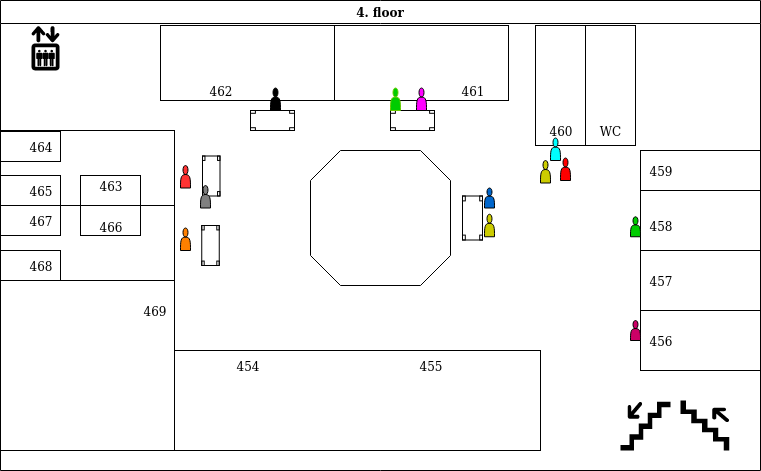

The diagram above was exported from draw.io. Its source (the exported page's mxGraphModel, read from the mxfile embedded in the PNG):
<mxGraphModel dx="868" dy="461" grid="1" gridSize="10" guides="1" tooltips="1" connect="1" arrows="1" fold="1" page="1" pageScale="1" pageWidth="850" pageHeight="1100" math="0" shadow="0">
  <root>
    <mxCell id="0" />
    <mxCell id="1" parent="0" />
    <mxCell id="WAXU4Pnjqkv9YQbCVCWf-3" value="4. floor" style="swimlane;" parent="1" vertex="1">
      <mxGeometry x="50" y="90" width="760" height="470" as="geometry" />
    </mxCell>
    <mxCell id="WAXU4Pnjqkv9YQbCVCWf-24" value="" style="whiteSpace=wrap;html=1;shape=mxgraph.basic.octagon2;align=center;verticalAlign=middle;dx=15;" parent="WAXU4Pnjqkv9YQbCVCWf-3" vertex="1">
      <mxGeometry x="310" y="150" width="140" height="135" as="geometry" />
    </mxCell>
    <mxCell id="WAXU4Pnjqkv9YQbCVCWf-25" value="" style="rounded=0;whiteSpace=wrap;html=1;" parent="WAXU4Pnjqkv9YQbCVCWf-3" vertex="1">
      <mxGeometry x="640" y="310" width="120" height="60" as="geometry" />
    </mxCell>
    <mxCell id="WAXU4Pnjqkv9YQbCVCWf-26" value="" style="rounded=0;whiteSpace=wrap;html=1;" parent="WAXU4Pnjqkv9YQbCVCWf-3" vertex="1">
      <mxGeometry x="640" y="250" width="120" height="60" as="geometry" />
    </mxCell>
    <mxCell id="WAXU4Pnjqkv9YQbCVCWf-27" value="" style="rounded=0;whiteSpace=wrap;html=1;" parent="WAXU4Pnjqkv9YQbCVCWf-3" vertex="1">
      <mxGeometry x="640" y="190" width="120" height="60" as="geometry" />
    </mxCell>
    <mxCell id="WAXU4Pnjqkv9YQbCVCWf-28" value="" style="rounded=0;whiteSpace=wrap;html=1;" parent="WAXU4Pnjqkv9YQbCVCWf-3" vertex="1">
      <mxGeometry x="640" y="150" width="120" height="40" as="geometry" />
    </mxCell>
    <mxCell id="WAXU4Pnjqkv9YQbCVCWf-29" value="" style="rounded=0;whiteSpace=wrap;html=1;rotation=90;" parent="WAXU4Pnjqkv9YQbCVCWf-3" vertex="1">
      <mxGeometry x="550" y="60" width="120" height="50" as="geometry" />
    </mxCell>
    <mxCell id="WAXU4Pnjqkv9YQbCVCWf-31" value="" style="rounded=0;whiteSpace=wrap;html=1;rotation=90;" parent="WAXU4Pnjqkv9YQbCVCWf-3" vertex="1">
      <mxGeometry x="500" y="60" width="120" height="50" as="geometry" />
    </mxCell>
    <mxCell id="WAXU4Pnjqkv9YQbCVCWf-33" value="" style="rounded=0;whiteSpace=wrap;html=1;" parent="WAXU4Pnjqkv9YQbCVCWf-3" vertex="1">
      <mxGeometry x="160" y="25" width="174" height="75" as="geometry" />
    </mxCell>
    <mxCell id="WAXU4Pnjqkv9YQbCVCWf-34" value="" style="rounded=0;whiteSpace=wrap;html=1;" parent="WAXU4Pnjqkv9YQbCVCWf-3" vertex="1">
      <mxGeometry x="334" y="25" width="174" height="75" as="geometry" />
    </mxCell>
    <mxCell id="WAXU4Pnjqkv9YQbCVCWf-35" value="" style="rounded=0;whiteSpace=wrap;html=1;" parent="WAXU4Pnjqkv9YQbCVCWf-3" vertex="1">
      <mxGeometry y="130" width="174" height="75" as="geometry" />
    </mxCell>
    <mxCell id="WAXU4Pnjqkv9YQbCVCWf-36" value="" style="rounded=0;whiteSpace=wrap;html=1;" parent="WAXU4Pnjqkv9YQbCVCWf-3" vertex="1">
      <mxGeometry y="205" width="174" height="75" as="geometry" />
    </mxCell>
    <mxCell id="WAXU4Pnjqkv9YQbCVCWf-37" value="" style="rounded=0;whiteSpace=wrap;html=1;" parent="WAXU4Pnjqkv9YQbCVCWf-3" vertex="1">
      <mxGeometry y="280" width="174" height="170" as="geometry" />
    </mxCell>
    <mxCell id="WAXU4Pnjqkv9YQbCVCWf-38" value="" style="rounded=0;whiteSpace=wrap;html=1;" parent="WAXU4Pnjqkv9YQbCVCWf-3" vertex="1">
      <mxGeometry x="174" y="350" width="366" height="100" as="geometry" />
    </mxCell>
    <mxCell id="WAXU4Pnjqkv9YQbCVCWf-39" value="" style="shape=actor;whiteSpace=wrap;html=1;fillColor=#0066CC;" parent="WAXU4Pnjqkv9YQbCVCWf-3" vertex="1">
      <mxGeometry x="484" y="187.5" width="10" height="20" as="geometry" />
    </mxCell>
    <mxCell id="WAXU4Pnjqkv9YQbCVCWf-41" value="" style="verticalLabelPosition=bottom;html=1;verticalAlign=top;align=center;shape=mxgraph.floorplan.table;rotation=90;" parent="WAXU4Pnjqkv9YQbCVCWf-3" vertex="1">
      <mxGeometry x="450" y="207.5" width="44" height="20" as="geometry" />
    </mxCell>
    <mxCell id="WAXU4Pnjqkv9YQbCVCWf-43" value="" style="shape=actor;whiteSpace=wrap;html=1;fillColor=#CCCC00;" parent="WAXU4Pnjqkv9YQbCVCWf-3" vertex="1">
      <mxGeometry x="484" y="213.75" width="10" height="22.5" as="geometry" />
    </mxCell>
    <mxCell id="WAXU4Pnjqkv9YQbCVCWf-45" value="" style="verticalLabelPosition=bottom;html=1;verticalAlign=top;align=center;shape=mxgraph.floorplan.table;rotation=0;" parent="WAXU4Pnjqkv9YQbCVCWf-3" vertex="1">
      <mxGeometry x="390" y="110" width="44" height="20" as="geometry" />
    </mxCell>
    <mxCell id="WAXU4Pnjqkv9YQbCVCWf-46" value="" style="verticalLabelPosition=bottom;html=1;verticalAlign=top;align=center;shape=mxgraph.floorplan.table;rotation=0;" parent="WAXU4Pnjqkv9YQbCVCWf-3" vertex="1">
      <mxGeometry x="250" y="110" width="44" height="20" as="geometry" />
    </mxCell>
    <mxCell id="WAXU4Pnjqkv9YQbCVCWf-47" value="" style="shape=actor;whiteSpace=wrap;html=1;fillColor=#CC0066;" parent="WAXU4Pnjqkv9YQbCVCWf-3" vertex="1">
      <mxGeometry x="630" y="320" width="10" height="20" as="geometry" />
    </mxCell>
    <mxCell id="WAXU4Pnjqkv9YQbCVCWf-49" value="" style="shape=actor;whiteSpace=wrap;html=1;fillColor=#FF00FF;" parent="WAXU4Pnjqkv9YQbCVCWf-3" vertex="1">
      <mxGeometry x="416" y="87.5" width="10" height="22.5" as="geometry" />
    </mxCell>
    <mxCell id="WAXU4Pnjqkv9YQbCVCWf-50" value="" style="shape=actor;whiteSpace=wrap;html=1;strokeColor=#66CC00;fillColor=#00CC00;" parent="WAXU4Pnjqkv9YQbCVCWf-3" vertex="1">
      <mxGeometry x="390" y="87.5" width="10" height="22.5" as="geometry" />
    </mxCell>
    <mxCell id="WAXU4Pnjqkv9YQbCVCWf-51" value="" style="shape=actor;whiteSpace=wrap;html=1;fillColor=#000000;" parent="WAXU4Pnjqkv9YQbCVCWf-3" vertex="1">
      <mxGeometry x="270" y="87.5" width="10" height="22.5" as="geometry" />
    </mxCell>
    <mxCell id="WAXU4Pnjqkv9YQbCVCWf-52" value="" style="verticalLabelPosition=bottom;html=1;verticalAlign=top;align=center;shape=mxgraph.floorplan.table;rotation=90;" parent="WAXU4Pnjqkv9YQbCVCWf-3" vertex="1">
      <mxGeometry x="190.75" y="166.75" width="40" height="17.5" as="geometry" />
    </mxCell>
    <mxCell id="WAXU4Pnjqkv9YQbCVCWf-54" value="" style="shape=actor;whiteSpace=wrap;html=1;fillColor=#FF3333;" parent="WAXU4Pnjqkv9YQbCVCWf-3" vertex="1">
      <mxGeometry x="180" y="165" width="10" height="22.5" as="geometry" />
    </mxCell>
    <mxCell id="WAXU4Pnjqkv9YQbCVCWf-56" value="" style="verticalLabelPosition=bottom;html=1;verticalAlign=top;align=center;shape=mxgraph.floorplan.table;rotation=90;" parent="WAXU4Pnjqkv9YQbCVCWf-3" vertex="1">
      <mxGeometry x="190" y="236.25" width="40" height="17.5" as="geometry" />
    </mxCell>
    <mxCell id="WAXU4Pnjqkv9YQbCVCWf-60" value="" style="shape=actor;whiteSpace=wrap;html=1;fillColor=#FF8000;" parent="WAXU4Pnjqkv9YQbCVCWf-3" vertex="1">
      <mxGeometry x="180" y="227.5" width="10" height="22.5" as="geometry" />
    </mxCell>
    <mxCell id="WAXU4Pnjqkv9YQbCVCWf-61" value="454" style="text;html=1;strokeColor=none;fillColor=none;align=center;verticalAlign=middle;whiteSpace=wrap;rounded=0;" parent="WAXU4Pnjqkv9YQbCVCWf-3" vertex="1">
      <mxGeometry x="227" y="355" width="40" height="20" as="geometry" />
    </mxCell>
    <mxCell id="WAXU4Pnjqkv9YQbCVCWf-63" value="455" style="text;html=1;strokeColor=none;fillColor=none;align=center;verticalAlign=middle;whiteSpace=wrap;rounded=0;" parent="WAXU4Pnjqkv9YQbCVCWf-3" vertex="1">
      <mxGeometry x="410" y="355" width="40" height="20" as="geometry" />
    </mxCell>
    <mxCell id="WAXU4Pnjqkv9YQbCVCWf-64" value="460" style="text;html=1;strokeColor=none;fillColor=none;align=center;verticalAlign=middle;whiteSpace=wrap;rounded=0;" parent="WAXU4Pnjqkv9YQbCVCWf-3" vertex="1">
      <mxGeometry x="540" y="120" width="40" height="20" as="geometry" />
    </mxCell>
    <mxCell id="WAXU4Pnjqkv9YQbCVCWf-65" value="WC" style="text;html=1;strokeColor=none;fillColor=none;align=center;verticalAlign=middle;whiteSpace=wrap;rounded=0;" parent="WAXU4Pnjqkv9YQbCVCWf-3" vertex="1">
      <mxGeometry x="590" y="120" width="40" height="20" as="geometry" />
    </mxCell>
    <mxCell id="WAXU4Pnjqkv9YQbCVCWf-66" value="" style="rounded=0;whiteSpace=wrap;html=1;" parent="WAXU4Pnjqkv9YQbCVCWf-3" vertex="1">
      <mxGeometry y="131" width="60" height="30" as="geometry" />
    </mxCell>
    <mxCell id="WAXU4Pnjqkv9YQbCVCWf-99" value="" style="rounded=0;whiteSpace=wrap;html=1;" parent="WAXU4Pnjqkv9YQbCVCWf-3" vertex="1">
      <mxGeometry y="175" width="60" height="30" as="geometry" />
    </mxCell>
    <mxCell id="WAXU4Pnjqkv9YQbCVCWf-100" value="" style="rounded=0;whiteSpace=wrap;html=1;" parent="WAXU4Pnjqkv9YQbCVCWf-3" vertex="1">
      <mxGeometry x="80" y="175" width="60" height="30" as="geometry" />
    </mxCell>
    <mxCell id="WAXU4Pnjqkv9YQbCVCWf-101" value="" style="rounded=0;whiteSpace=wrap;html=1;" parent="WAXU4Pnjqkv9YQbCVCWf-3" vertex="1">
      <mxGeometry y="205" width="60" height="30" as="geometry" />
    </mxCell>
    <mxCell id="WAXU4Pnjqkv9YQbCVCWf-102" value="" style="rounded=0;whiteSpace=wrap;html=1;" parent="WAXU4Pnjqkv9YQbCVCWf-3" vertex="1">
      <mxGeometry y="250" width="60" height="30" as="geometry" />
    </mxCell>
    <mxCell id="WAXU4Pnjqkv9YQbCVCWf-103" value="" style="rounded=0;whiteSpace=wrap;html=1;" parent="WAXU4Pnjqkv9YQbCVCWf-3" vertex="1">
      <mxGeometry x="80" y="205" width="60" height="30" as="geometry" />
    </mxCell>
    <mxCell id="WAXU4Pnjqkv9YQbCVCWf-104" value="461" style="text;html=1;strokeColor=none;fillColor=none;align=center;verticalAlign=middle;whiteSpace=wrap;rounded=0;" parent="WAXU4Pnjqkv9YQbCVCWf-3" vertex="1">
      <mxGeometry x="452" y="80" width="40" height="20" as="geometry" />
    </mxCell>
    <mxCell id="WAXU4Pnjqkv9YQbCVCWf-105" value="456" style="text;html=1;strokeColor=none;fillColor=none;align=center;verticalAlign=middle;whiteSpace=wrap;rounded=0;" parent="WAXU4Pnjqkv9YQbCVCWf-3" vertex="1">
      <mxGeometry x="640" y="330" width="40" height="20" as="geometry" />
    </mxCell>
    <mxCell id="WAXU4Pnjqkv9YQbCVCWf-106" value="457" style="text;html=1;strokeColor=none;fillColor=none;align=center;verticalAlign=middle;whiteSpace=wrap;rounded=0;" parent="WAXU4Pnjqkv9YQbCVCWf-3" vertex="1">
      <mxGeometry x="640" y="270" width="40" height="20" as="geometry" />
    </mxCell>
    <mxCell id="WAXU4Pnjqkv9YQbCVCWf-107" value="458" style="text;html=1;strokeColor=none;fillColor=none;align=center;verticalAlign=middle;whiteSpace=wrap;rounded=0;" parent="WAXU4Pnjqkv9YQbCVCWf-3" vertex="1">
      <mxGeometry x="640" y="215" width="40" height="20" as="geometry" />
    </mxCell>
    <mxCell id="WAXU4Pnjqkv9YQbCVCWf-108" value="459" style="text;html=1;strokeColor=none;fillColor=none;align=center;verticalAlign=middle;whiteSpace=wrap;rounded=0;" parent="WAXU4Pnjqkv9YQbCVCWf-3" vertex="1">
      <mxGeometry x="640" y="160" width="40" height="20" as="geometry" />
    </mxCell>
    <mxCell id="WAXU4Pnjqkv9YQbCVCWf-109" value="462" style="text;html=1;strokeColor=none;fillColor=none;align=center;verticalAlign=middle;whiteSpace=wrap;rounded=0;" parent="WAXU4Pnjqkv9YQbCVCWf-3" vertex="1">
      <mxGeometry x="200" y="80" width="40" height="20" as="geometry" />
    </mxCell>
    <mxCell id="WAXU4Pnjqkv9YQbCVCWf-110" value="463" style="text;html=1;strokeColor=none;fillColor=none;align=center;verticalAlign=middle;whiteSpace=wrap;rounded=0;" parent="WAXU4Pnjqkv9YQbCVCWf-3" vertex="1">
      <mxGeometry x="90" y="175" width="40" height="20" as="geometry" />
    </mxCell>
    <mxCell id="WAXU4Pnjqkv9YQbCVCWf-113" value="464" style="text;html=1;strokeColor=none;fillColor=none;align=center;verticalAlign=middle;whiteSpace=wrap;rounded=0;" parent="WAXU4Pnjqkv9YQbCVCWf-3" vertex="1">
      <mxGeometry x="20" y="136" width="40" height="20" as="geometry" />
    </mxCell>
    <mxCell id="WAXU4Pnjqkv9YQbCVCWf-114" value="465" style="text;html=1;strokeColor=none;fillColor=none;align=center;verticalAlign=middle;whiteSpace=wrap;rounded=0;" parent="WAXU4Pnjqkv9YQbCVCWf-3" vertex="1">
      <mxGeometry x="20" y="180" width="40" height="20" as="geometry" />
    </mxCell>
    <mxCell id="WAXU4Pnjqkv9YQbCVCWf-115" value="466" style="text;html=1;strokeColor=none;fillColor=none;align=center;verticalAlign=middle;whiteSpace=wrap;rounded=0;" parent="WAXU4Pnjqkv9YQbCVCWf-3" vertex="1">
      <mxGeometry x="90" y="216.25" width="40" height="20" as="geometry" />
    </mxCell>
    <mxCell id="WAXU4Pnjqkv9YQbCVCWf-116" value="467" style="text;html=1;strokeColor=none;fillColor=none;align=center;verticalAlign=middle;whiteSpace=wrap;rounded=0;" parent="WAXU4Pnjqkv9YQbCVCWf-3" vertex="1">
      <mxGeometry x="20" y="210" width="40" height="20" as="geometry" />
    </mxCell>
    <mxCell id="WAXU4Pnjqkv9YQbCVCWf-117" value="468" style="text;html=1;strokeColor=none;fillColor=none;align=center;verticalAlign=middle;whiteSpace=wrap;rounded=0;" parent="WAXU4Pnjqkv9YQbCVCWf-3" vertex="1">
      <mxGeometry x="20" y="255" width="40" height="20" as="geometry" />
    </mxCell>
    <mxCell id="WAXU4Pnjqkv9YQbCVCWf-118" value="469" style="text;html=1;strokeColor=none;fillColor=none;align=center;verticalAlign=middle;whiteSpace=wrap;rounded=0;" parent="WAXU4Pnjqkv9YQbCVCWf-3" vertex="1">
      <mxGeometry x="134" y="300" width="40" height="20" as="geometry" />
    </mxCell>
    <mxCell id="WAXU4Pnjqkv9YQbCVCWf-121" value="" style="shape=actor;whiteSpace=wrap;html=1;fillColor=#00CC00;" parent="WAXU4Pnjqkv9YQbCVCWf-3" vertex="1">
      <mxGeometry x="630" y="216.25" width="10" height="20" as="geometry" />
    </mxCell>
    <mxCell id="WAXU4Pnjqkv9YQbCVCWf-123" value="" style="shape=actor;whiteSpace=wrap;html=1;fillColor=#FF0000;" parent="WAXU4Pnjqkv9YQbCVCWf-3" vertex="1">
      <mxGeometry x="560" y="157.5" width="10" height="22.5" as="geometry" />
    </mxCell>
    <mxCell id="WAXU4Pnjqkv9YQbCVCWf-124" value="" style="shape=actor;whiteSpace=wrap;html=1;fillColor=#00FFFF;" parent="WAXU4Pnjqkv9YQbCVCWf-3" vertex="1">
      <mxGeometry x="550" y="137.5" width="10" height="22.5" as="geometry" />
    </mxCell>
    <mxCell id="WAXU4Pnjqkv9YQbCVCWf-128" value="" style="shape=actor;whiteSpace=wrap;html=1;fillColor=#CCCC00;" parent="WAXU4Pnjqkv9YQbCVCWf-3" vertex="1">
      <mxGeometry x="540" y="160" width="10" height="22.5" as="geometry" />
    </mxCell>
    <mxCell id="WAXU4Pnjqkv9YQbCVCWf-134" value="" style="shape=mxgraph.signs.travel.elevator;html=1;fillColor=#000000;strokeColor=none;verticalLabelPosition=bottom;verticalAlign=top;align=center;" parent="WAXU4Pnjqkv9YQbCVCWf-3" vertex="1">
      <mxGeometry x="30" y="25" width="30" height="45" as="geometry" />
    </mxCell>
    <mxCell id="WAXU4Pnjqkv9YQbCVCWf-135" value="" style="shape=mxgraph.signs.travel.upstairs;html=1;fillColor=#000000;strokeColor=none;verticalLabelPosition=bottom;verticalAlign=top;align=center;rotation=-90;" parent="WAXU4Pnjqkv9YQbCVCWf-3" vertex="1">
      <mxGeometry x="680" y="400" width="50" height="50" as="geometry" />
    </mxCell>
    <mxCell id="WAXU4Pnjqkv9YQbCVCWf-136" value="" style="shape=mxgraph.signs.travel.upstairs;html=1;fillColor=#000000;strokeColor=none;verticalLabelPosition=bottom;verticalAlign=top;align=center;rotation=-180;" parent="WAXU4Pnjqkv9YQbCVCWf-3" vertex="1">
      <mxGeometry x="620" y="400" width="50" height="50" as="geometry" />
    </mxCell>
    <mxCell id="WAXU4Pnjqkv9YQbCVCWf-62" value="" style="shape=actor;whiteSpace=wrap;html=1;fillColor=#808080;" parent="1" vertex="1">
      <mxGeometry x="250" y="275" width="10" height="22.5" as="geometry" />
    </mxCell>
  </root>
</mxGraphModel>